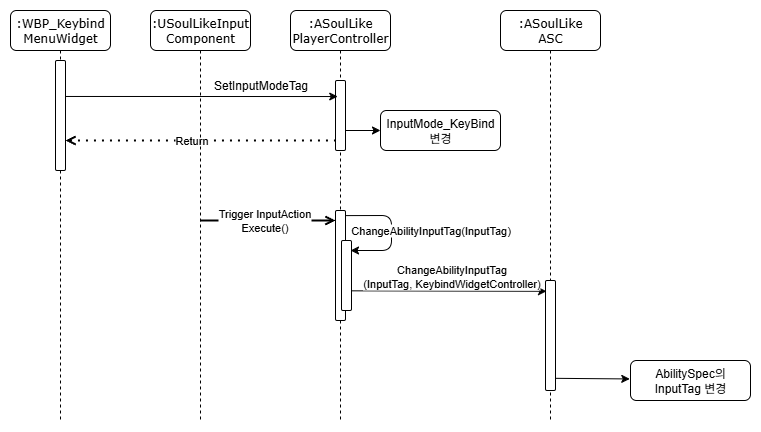

The diagram above was exported from draw.io. Its source (the exported page's mxGraphModel, read from the mxfile embedded in the PNG):
<mxGraphModel dx="2041" dy="568" grid="1" gridSize="10" guides="1" tooltips="1" connect="1" arrows="1" fold="1" page="1" pageScale="1" pageWidth="1100" pageHeight="850" background="none" math="0" shadow="0" adaptiveColors="none">
  <root>
    <mxCell id="0" />
    <mxCell id="1" parent="0" />
    <mxCell id="n3FdY3iI5zrYRI1YM0lG-1" value=":WBP_Keybind&lt;div&gt;MenuWidget&lt;/div&gt;" style="shape=umlLifeline;perimeter=lifelinePerimeter;whiteSpace=wrap;html=1;container=1;collapsible=0;recursiveResize=0;outlineConnect=0;rounded=1;shadow=0;comic=0;labelBackgroundColor=none;strokeWidth=1;fontFamily=Verdana;fontSize=12;align=center;" vertex="1" parent="1">
      <mxGeometry x="-620" y="100" width="100" height="410" as="geometry" />
    </mxCell>
    <mxCell id="n3FdY3iI5zrYRI1YM0lG-2" value="" style="html=1;points=[];perimeter=orthogonalPerimeter;rounded=1;shadow=0;comic=0;labelBackgroundColor=none;strokeWidth=1;fontFamily=Verdana;fontSize=12;align=center;" vertex="1" parent="n3FdY3iI5zrYRI1YM0lG-1">
      <mxGeometry x="45" y="50" width="10" height="110" as="geometry" />
    </mxCell>
    <mxCell id="n3FdY3iI5zrYRI1YM0lG-3" value=":ASoulLike&lt;div&gt;PlayerController&lt;/div&gt;" style="shape=umlLifeline;perimeter=lifelinePerimeter;whiteSpace=wrap;html=1;container=1;collapsible=0;recursiveResize=0;outlineConnect=0;rounded=1;shadow=0;comic=0;labelBackgroundColor=none;strokeWidth=1;fontFamily=Verdana;fontSize=12;align=center;" vertex="1" parent="1">
      <mxGeometry x="-340" y="100" width="100" height="410" as="geometry" />
    </mxCell>
    <mxCell id="n3FdY3iI5zrYRI1YM0lG-4" value="" style="html=1;points=[];perimeter=orthogonalPerimeter;rounded=1;shadow=0;comic=0;labelBackgroundColor=none;strokeWidth=1;fontFamily=Verdana;fontSize=12;align=center;" vertex="1" parent="n3FdY3iI5zrYRI1YM0lG-3">
      <mxGeometry x="45" y="70" width="10" height="70" as="geometry" />
    </mxCell>
    <mxCell id="n3FdY3iI5zrYRI1YM0lG-10" value="" style="endArrow=classic;html=1;rounded=1;exitX=0.986;exitY=0.327;exitDx=0;exitDy=0;exitPerimeter=0;" edge="1" parent="n3FdY3iI5zrYRI1YM0lG-3" target="n3FdY3iI5zrYRI1YM0lG-9">
      <mxGeometry width="50" height="50" relative="1" as="geometry">
        <mxPoint x="55" y="120" as="sourcePoint" />
        <mxPoint x="207" y="120" as="targetPoint" />
      </mxGeometry>
    </mxCell>
    <mxCell id="n3FdY3iI5zrYRI1YM0lG-18" value="" style="html=1;points=[];perimeter=orthogonalPerimeter;rounded=1;shadow=0;comic=0;labelBackgroundColor=none;strokeWidth=1;fontFamily=Verdana;fontSize=12;align=center;" vertex="1" parent="n3FdY3iI5zrYRI1YM0lG-3">
      <mxGeometry x="45" y="200" width="10" height="110" as="geometry" />
    </mxCell>
    <mxCell id="n3FdY3iI5zrYRI1YM0lG-16" value="" style="endArrow=open;html=1;strokeWidth=2;rounded=0;endFill=0;" edge="1" parent="n3FdY3iI5zrYRI1YM0lG-3" source="n3FdY3iI5zrYRI1YM0lG-14">
      <mxGeometry width="50" height="50" relative="1" as="geometry">
        <mxPoint x="-115" y="210" as="sourcePoint" />
        <mxPoint x="45" y="210" as="targetPoint" />
      </mxGeometry>
    </mxCell>
    <mxCell id="n3FdY3iI5zrYRI1YM0lG-17" value="&lt;div&gt;Trigger InputAction&lt;/div&gt;Execute()" style="edgeLabel;html=1;align=center;verticalAlign=middle;resizable=0;points=[];" vertex="1" connectable="0" parent="n3FdY3iI5zrYRI1YM0lG-16">
      <mxGeometry x="-0.2322" y="-1" relative="1" as="geometry">
        <mxPoint x="12" y="-1" as="offset" />
      </mxGeometry>
    </mxCell>
    <mxCell id="n3FdY3iI5zrYRI1YM0lG-22" value="" style="html=1;points=[];perimeter=orthogonalPerimeter;rounded=1;shadow=0;comic=0;labelBackgroundColor=none;strokeWidth=1;fontFamily=Verdana;fontSize=12;align=center;" vertex="1" parent="n3FdY3iI5zrYRI1YM0lG-3">
      <mxGeometry x="51" y="230" width="10" height="70" as="geometry" />
    </mxCell>
    <mxCell id="n3FdY3iI5zrYRI1YM0lG-5" value="" style="endArrow=classic;html=1;rounded=1;entryX=0.224;entryY=0.229;entryDx=0;entryDy=0;entryPerimeter=0;exitX=0.986;exitY=0.327;exitDx=0;exitDy=0;exitPerimeter=0;" edge="1" parent="1" source="n3FdY3iI5zrYRI1YM0lG-2" target="n3FdY3iI5zrYRI1YM0lG-4">
      <mxGeometry width="50" height="50" relative="1" as="geometry">
        <mxPoint x="-560" y="230" as="sourcePoint" />
        <mxPoint x="-510" y="180" as="targetPoint" />
      </mxGeometry>
    </mxCell>
    <mxCell id="n3FdY3iI5zrYRI1YM0lG-6" value="SetInputModeTag" style="text;html=1;align=center;verticalAlign=middle;resizable=0;points=[];autosize=1;strokeColor=none;fillColor=none;" vertex="1" parent="1">
      <mxGeometry x="-430" y="160" width="120" height="30" as="geometry" />
    </mxCell>
    <mxCell id="n3FdY3iI5zrYRI1YM0lG-9" value="InputMode_KeyBind&lt;div&gt;변경&lt;/div&gt;" style="rounded=1;whiteSpace=wrap;html=1;" vertex="1" parent="1">
      <mxGeometry x="-250" y="200" width="120" height="40" as="geometry" />
    </mxCell>
    <mxCell id="n3FdY3iI5zrYRI1YM0lG-11" value="" style="endArrow=none;dashed=1;html=1;dashPattern=1 3;strokeWidth=2;rounded=1;entryX=0.26;entryY=0.857;entryDx=0;entryDy=0;entryPerimeter=0;startArrow=open;startFill=0;" edge="1" parent="1" source="n3FdY3iI5zrYRI1YM0lG-2" target="n3FdY3iI5zrYRI1YM0lG-4">
      <mxGeometry width="50" height="50" relative="1" as="geometry">
        <mxPoint x="-370" y="280" as="sourcePoint" />
        <mxPoint x="-320" y="230" as="targetPoint" />
      </mxGeometry>
    </mxCell>
    <mxCell id="n3FdY3iI5zrYRI1YM0lG-13" value="Return" style="edgeLabel;html=1;align=center;verticalAlign=middle;resizable=0;points=[];rounded=1;" vertex="1" connectable="0" parent="n3FdY3iI5zrYRI1YM0lG-11">
      <mxGeometry x="-0.1691" y="2" relative="1" as="geometry">
        <mxPoint x="12" y="2" as="offset" />
      </mxGeometry>
    </mxCell>
    <mxCell id="n3FdY3iI5zrYRI1YM0lG-14" value=":USoulLikeInput&lt;div&gt;Component&lt;/div&gt;" style="shape=umlLifeline;perimeter=lifelinePerimeter;whiteSpace=wrap;html=1;container=1;collapsible=0;recursiveResize=0;outlineConnect=0;rounded=1;shadow=0;comic=0;labelBackgroundColor=none;strokeWidth=1;fontFamily=Verdana;fontSize=12;align=center;" vertex="1" parent="1">
      <mxGeometry x="-480" y="100" width="100" height="410" as="geometry" />
    </mxCell>
    <mxCell id="n3FdY3iI5zrYRI1YM0lG-19" value=":ASoulLike&lt;div&gt;ASC&lt;/div&gt;" style="shape=umlLifeline;perimeter=lifelinePerimeter;whiteSpace=wrap;html=1;container=1;collapsible=0;recursiveResize=0;outlineConnect=0;rounded=1;shadow=0;comic=0;labelBackgroundColor=none;strokeWidth=1;fontFamily=Verdana;fontSize=12;align=center;" vertex="1" parent="1">
      <mxGeometry x="-130" y="100" width="100" height="410" as="geometry" />
    </mxCell>
    <mxCell id="n3FdY3iI5zrYRI1YM0lG-28" value="" style="html=1;points=[];perimeter=orthogonalPerimeter;rounded=1;shadow=0;comic=0;labelBackgroundColor=none;strokeWidth=1;fontFamily=Verdana;fontSize=12;align=center;" vertex="1" parent="n3FdY3iI5zrYRI1YM0lG-19">
      <mxGeometry x="45" y="270" width="10" height="110" as="geometry" />
    </mxCell>
    <mxCell id="n3FdY3iI5zrYRI1YM0lG-25" value="" style="endArrow=classic;html=1;rounded=1;exitX=0.886;exitY=0.11;exitDx=0;exitDy=0;exitPerimeter=0;" edge="1" parent="1">
      <mxGeometry width="50" height="50" relative="1" as="geometry">
        <mxPoint x="-285.1399999999999" y="305.1" as="sourcePoint" />
        <mxPoint x="-280" y="340" as="targetPoint" />
        <Array as="points">
          <mxPoint x="-239" y="305" />
          <mxPoint x="-239" y="340" />
        </Array>
      </mxGeometry>
    </mxCell>
    <mxCell id="n3FdY3iI5zrYRI1YM0lG-26" value="ChangeAbilityInputTag(InputTag)" style="edgeLabel;html=1;align=center;verticalAlign=middle;resizable=0;points=[];rounded=1;" vertex="1" connectable="0" parent="n3FdY3iI5zrYRI1YM0lG-25">
      <mxGeometry x="-0.0735" y="1" relative="1" as="geometry">
        <mxPoint x="38" y="4" as="offset" />
      </mxGeometry>
    </mxCell>
    <mxCell id="n3FdY3iI5zrYRI1YM0lG-27" value="" style="endArrow=classic;html=1;rounded=1;exitX=1;exitY=0.719;exitDx=0;exitDy=0;exitPerimeter=0;entryX=0.1;entryY=0.098;entryDx=0;entryDy=0;entryPerimeter=0;" edge="1" parent="1" source="n3FdY3iI5zrYRI1YM0lG-22" target="n3FdY3iI5zrYRI1YM0lG-28">
      <mxGeometry width="50" height="50" relative="1" as="geometry">
        <mxPoint x="-230" y="380" as="sourcePoint" />
        <mxPoint x="-80" y="390" as="targetPoint" />
      </mxGeometry>
    </mxCell>
    <mxCell id="n3FdY3iI5zrYRI1YM0lG-29" value="ChangeAbilityInputTag&lt;div&gt;(InputTag, KeybindWidgetController)&lt;/div&gt;" style="edgeLabel;html=1;align=center;verticalAlign=middle;resizable=0;points=[];rounded=1;" vertex="1" connectable="0" parent="n3FdY3iI5zrYRI1YM0lG-27">
      <mxGeometry x="-0.241" y="-1" relative="1" as="geometry">
        <mxPoint x="25" y="-16" as="offset" />
      </mxGeometry>
    </mxCell>
    <mxCell id="n3FdY3iI5zrYRI1YM0lG-31" value="AbilitySpec의&lt;div&gt;InputTag 변경&lt;/div&gt;" style="rounded=1;whiteSpace=wrap;html=1;" vertex="1" parent="1">
      <mxGeometry y="450" width="120" height="40" as="geometry" />
    </mxCell>
    <mxCell id="n3FdY3iI5zrYRI1YM0lG-32" value="" style="endArrow=classic;html=1;rounded=1;exitX=0.9;exitY=0.253;exitDx=0;exitDy=0;exitPerimeter=0;entryX=-0.006;entryY=0.461;entryDx=0;entryDy=0;entryPerimeter=0;" edge="1" parent="1" target="n3FdY3iI5zrYRI1YM0lG-31">
      <mxGeometry width="50" height="50" relative="1" as="geometry">
        <mxPoint x="-75" y="467.83000000000004" as="sourcePoint" />
        <mxPoint x="206" y="471" as="targetPoint" />
      </mxGeometry>
    </mxCell>
  </root>
</mxGraphModel>